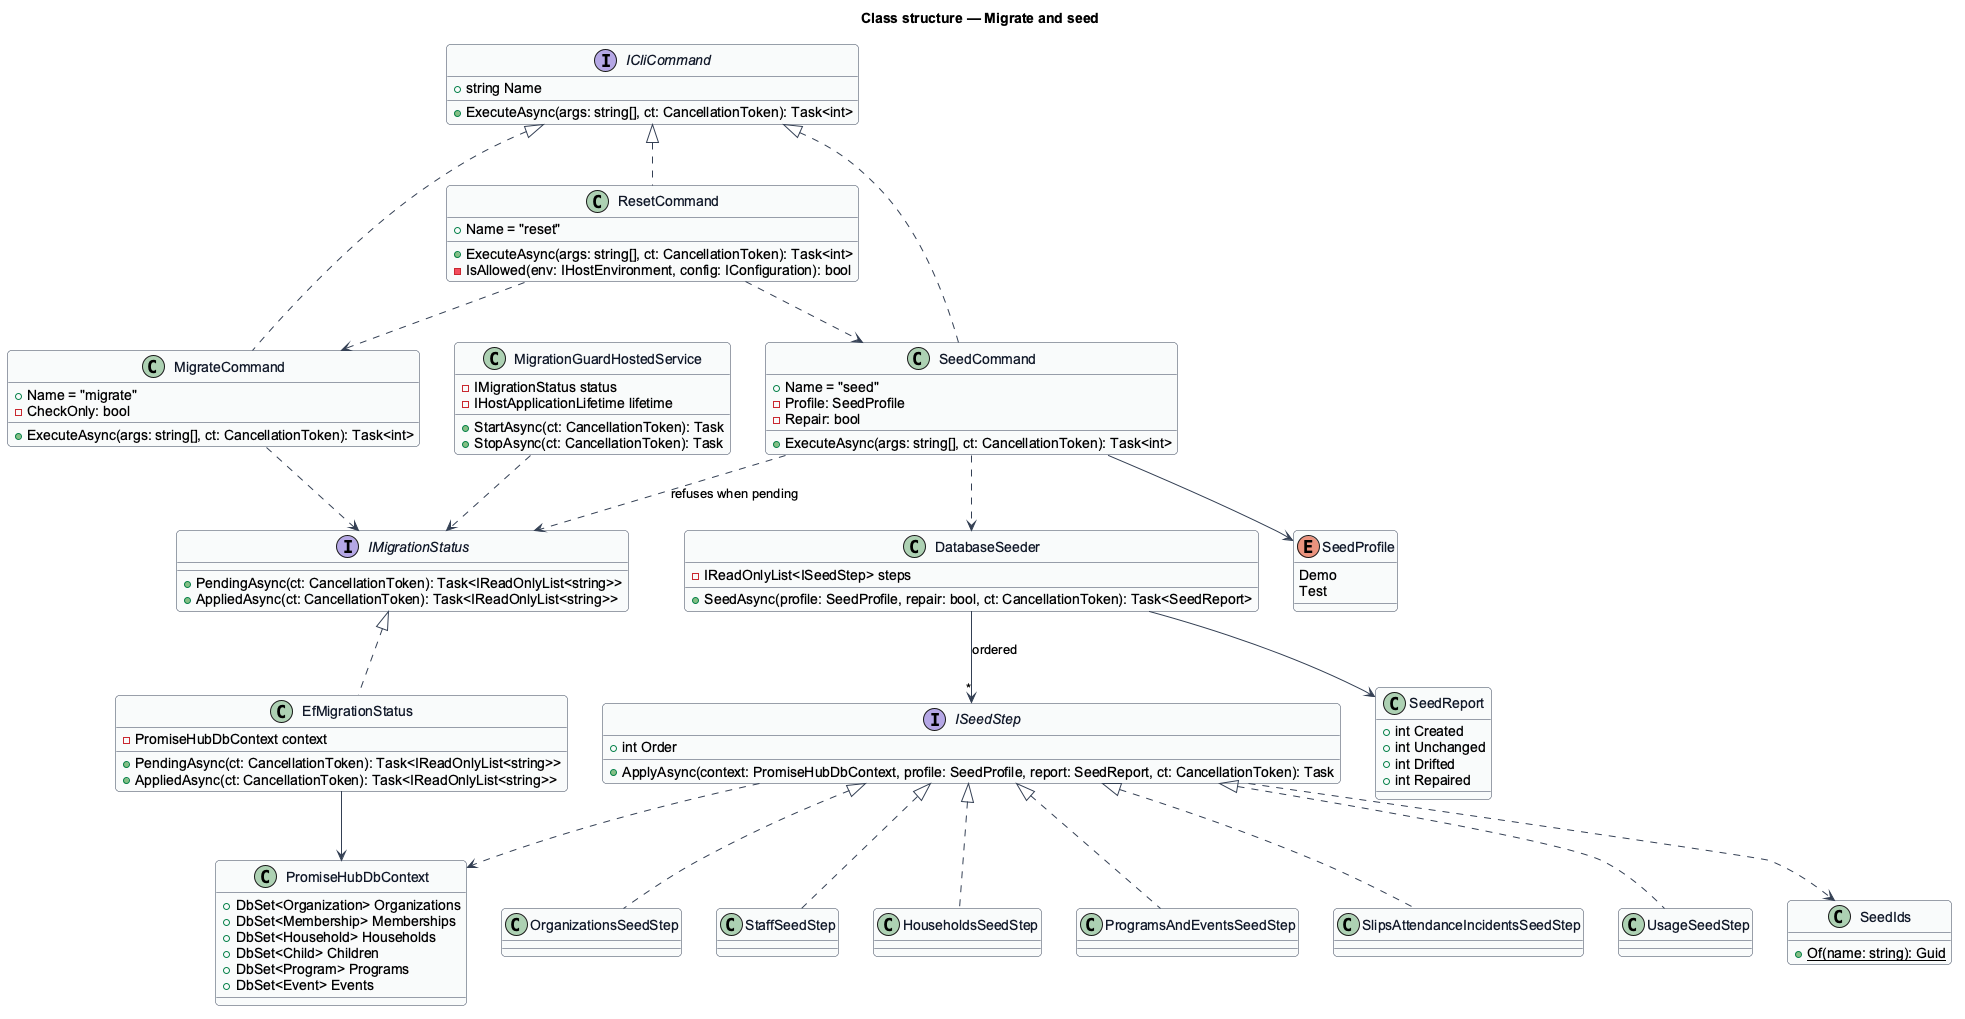

The diagram above was rendered by PlantUML. Its source (embedded in the PNG):
@startuml
' --- shared skin header ---
skinparam backgroundColor #FFFFFF
skinparam shadowing false
skinparam roundcorner 8
skinparam defaultFontName Arial
skinparam ArrowColor #344054
skinparam class {
  BorderColor #344054
  FontColor #101828
  BackgroundColor #F9FAFB
}
' --------------------------
title Class structure — Migrate and seed

interface ICliCommand {
  +string Name
  +ExecuteAsync(args: string[], ct: CancellationToken): Task<int>
}

class MigrateCommand {
  +Name = "migrate"
  +ExecuteAsync(args: string[], ct: CancellationToken): Task<int>
  -CheckOnly: bool
}

class SeedCommand {
  +Name = "seed"
  +ExecuteAsync(args: string[], ct: CancellationToken): Task<int>
  -Profile: SeedProfile
  -Repair: bool
}

class ResetCommand {
  +Name = "reset"
  +ExecuteAsync(args: string[], ct: CancellationToken): Task<int>
  -IsAllowed(env: IHostEnvironment, config: IConfiguration): bool
}

enum SeedProfile {
  Demo
  Test
}

interface IMigrationStatus {
  +PendingAsync(ct: CancellationToken): Task<IReadOnlyList<string>>
  +AppliedAsync(ct: CancellationToken): Task<IReadOnlyList<string>>
}

class EfMigrationStatus {
  -PromiseHubDbContext context
  +PendingAsync(ct: CancellationToken): Task<IReadOnlyList<string>>
  +AppliedAsync(ct: CancellationToken): Task<IReadOnlyList<string>>
}

class DatabaseSeeder {
  -IReadOnlyList<ISeedStep> steps
  +SeedAsync(profile: SeedProfile, repair: bool, ct: CancellationToken): Task<SeedReport>
}

interface ISeedStep {
  +int Order
  +ApplyAsync(context: PromiseHubDbContext, profile: SeedProfile, report: SeedReport, ct: CancellationToken): Task
}

class OrganizationsSeedStep
class StaffSeedStep
class HouseholdsSeedStep
class ProgramsAndEventsSeedStep
class SlipsAttendanceIncidentsSeedStep
class UsageSeedStep

class SeedIds {
  {static} +Of(name: string): Guid
}

class SeedReport {
  +int Created
  +int Unchanged
  +int Drifted
  +int Repaired
}

class MigrationGuardHostedService {
  -IMigrationStatus status
  -IHostApplicationLifetime lifetime
  +StartAsync(ct: CancellationToken): Task
  +StopAsync(ct: CancellationToken): Task
}

class PromiseHubDbContext {
  +DbSet<Organization> Organizations
  +DbSet<Membership> Memberships
  +DbSet<Household> Households
  +DbSet<Child> Children
  +DbSet<Program> Programs
  +DbSet<Event> Events
}

ICliCommand <|.. MigrateCommand
ICliCommand <|.. SeedCommand
ICliCommand <|.. ResetCommand
SeedCommand --> SeedProfile
MigrateCommand ..> IMigrationStatus
SeedCommand ..> IMigrationStatus : refuses when pending
SeedCommand ..> DatabaseSeeder
ResetCommand ..> MigrateCommand
ResetCommand ..> SeedCommand
IMigrationStatus <|.. EfMigrationStatus
EfMigrationStatus --> PromiseHubDbContext
DatabaseSeeder --> "*" ISeedStep : ordered
DatabaseSeeder --> SeedReport
ISeedStep <|.. OrganizationsSeedStep
ISeedStep <|.. StaffSeedStep
ISeedStep <|.. HouseholdsSeedStep
ISeedStep <|.. ProgramsAndEventsSeedStep
ISeedStep <|.. SlipsAttendanceIncidentsSeedStep
ISeedStep <|.. UsageSeedStep
ISeedStep ..> SeedIds
ISeedStep ..> PromiseHubDbContext
MigrationGuardHostedService ..> IMigrationStatus
@enduml